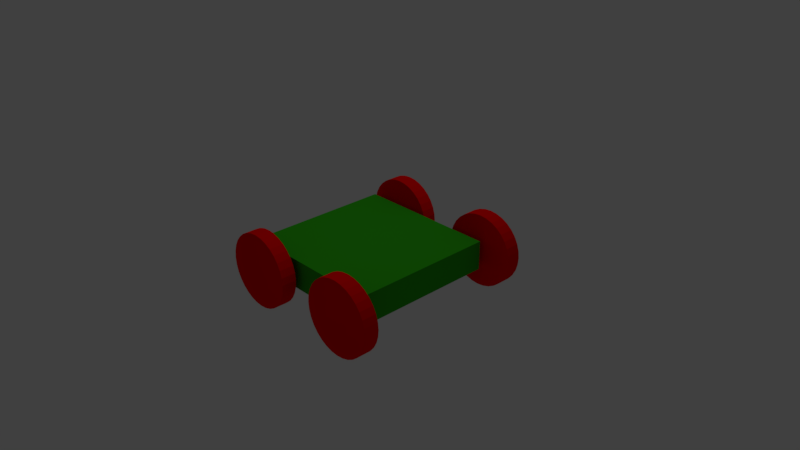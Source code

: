 # Source: untitled.blend  (saved by Blender 2.79.0; exported with 4.5.12 LTS)
import bpy
from mathutils import Matrix  # noqa: F401  (used for matrix-valued properties, if any)

bpy.ops.wm.read_factory_settings(use_empty=True)
scene = bpy.context.scene
scene.name = 'Scene'

# ---- collections
col_collection_1_001 = bpy.data.collections.new('Collection 1.001'); scene.collection.children.link(col_collection_1_001)
col_collection_2 = bpy.data.collections.new('Collection 2'); scene.collection.children.link(col_collection_2)
col_collection_4 = bpy.data.collections.new('Collection 4'); scene.collection.children.link(col_collection_4)
col_collection_8 = bpy.data.collections.new('Collection 8'); scene.collection.children.link(col_collection_8)

# ---- materials (node trees are filled in below, after node groups)
mat_red = bpy.data.materials.new('RED')
mat_red.alpha_threshold = 0.0
mat_red.diffuse_color = (1.0, 0.0, 0.0, 1.0)
mat_red.roughness = 0.5
mat_green = bpy.data.materials.new('Green')
mat_green.alpha_threshold = 0.0
mat_green.diffuse_color = (0.0319, 0.4397, 0.008568, 1.0)
mat_green.roughness = 0.5
mat_phobos_inertial = bpy.data.materials.new('phobos_inertial')
mat_phobos_inertial.alpha_threshold = 0.0
mat_phobos_inertial.diffuse_color = (1.0, 0.18, 0.0, 1.0)
mat_phobos_inertial.roughness = 0.5

# ---- material node trees

# ---- world
world_world = bpy.data.worlds.new('World'); scene.world = world_world
world_world.color = (0.05088, 0.05088, 0.05088)
world_world.use_sun_shadow = False
world_world.sun_shadow_jitter_overblur = 0.0
world_world.cycles.sampling_method = 'MANUAL'

# ---- cameras
cam_camera = bpy.data.cameras.new('Camera')
cam_camera.clip_end = 100.0
cam_camera.lens = 35.0
cam_camera.sensor_width = 32.0
cam_camera.sensor_height = 18.0
cam_camera.ortho_scale = 7.314
cam_camera.dof.focus_distance = 0.0
cam_camera.dof.aperture_fstop = 128.0

# ---- lights
light_lamp = bpy.data.lights.new('Lamp', 'POINT')
light_lamp.transmission_factor = 0.0
light_lamp.cutoff_distance = 30.0
light_lamp.energy = 100.0
light_lamp.shadow_buffer_clip_start = 1.001
light_lamp.shadow_soft_size = 0.1
light_lamp.shadow_maximum_resolution = 0.006
light_lamp.use_absolute_resolution = True

# ---- meshes
me_cylinder_001 = bpy.data.meshes.new('Cylinder.001')
me_cylinder_001.from_pydata([(0.0, 1.0, -1.0), (0.0, 1.0, 1.0), (0.1951, 0.9808, -1.0), (0.1951, 0.9808, 1.0), (0.3827, 0.9239, -1.0), (0.3827, 0.9239, 1.0), (0.5556, 0.8315, -1.0), (0.5556, 0.8315, 1.0), (0.7071, 0.7071, -1.0), (0.7071, 0.7071, 1.0), (0.8315, 0.5556, -1.0), (0.8315, 0.5556, 1.0), (0.9239, 0.3827, -1.0), (0.9239, 0.3827, 1.0), (0.9808, 0.1951, -1.0), (0.9808, 0.1951, 1.0), (1.0, 7.55e-08, -1.0), (1.0, 7.55e-08, 1.0), (0.9808, -0.1951, -1.0), (0.9808, -0.1951, 1.0), (0.9239, -0.3827, -1.0), (0.9239, -0.3827, 1.0), (0.8315, -0.5556, -1.0), (0.8315, -0.5556, 1.0), (0.7071, -0.7071, -1.0), (0.7071, -0.7071, 1.0), (0.5556, -0.8315, -1.0), (0.5556, -0.8315, 1.0), (0.3827, -0.9239, -1.0), (0.3827, -0.9239, 1.0), (0.1951, -0.9808, -1.0), (0.1951, -0.9808, 1.0), (-3.258e-07, -1.0, -1.0), (-3.258e-07, -1.0, 1.0), (-0.1951, -0.9808, -1.0), (-0.1951, -0.9808, 1.0), (-0.3827, -0.9239, -1.0), (-0.3827, -0.9239, 1.0), (-0.5556, -0.8315, -1.0), (-0.5556, -0.8315, 1.0), (-0.7071, -0.7071, -1.0), (-0.7071, -0.7071, 1.0), (-0.8315, -0.5556, -1.0), (-0.8315, -0.5556, 1.0), (-0.9239, -0.3827, -1.0), (-0.9239, -0.3827, 1.0), (-0.9808, -0.1951, -1.0), (-0.9808, -0.1951, 1.0), (-1.0, 9.656e-07, -1.0), (-1.0, 9.656e-07, 1.0), (-0.9808, 0.1951, -1.0), (-0.9808, 0.1951, 1.0), (-0.9239, 0.3827, -1.0), (-0.9239, 0.3827, 1.0), (-0.8315, 0.5556, -1.0), (-0.8315, 0.5556, 1.0), (-0.7071, 0.7071, -1.0), (-0.7071, 0.7071, 1.0), (-0.5556, 0.8315, -1.0), (-0.5556, 0.8315, 1.0), (-0.3827, 0.9239, -1.0), (-0.3827, 0.9239, 1.0), (-0.1951, 0.9808, -1.0), (-0.1951, 0.9808, 1.0)], [], [(0, 1, 3, 2), (2, 3, 5, 4), (4, 5, 7, 6), (6, 7, 9, 8), (8, 9, 11, 10), (10, 11, 13, 12), (12, 13, 15, 14), (14, 15, 17, 16), (16, 17, 19, 18), (18, 19, 21, 20), (20, 21, 23, 22), (22, 23, 25, 24), (24, 25, 27, 26), (26, 27, 29, 28), (28, 29, 31, 30), (30, 31, 33, 32), (32, 33, 35, 34), (34, 35, 37, 36), (36, 37, 39, 38), (38, 39, 41, 40), (40, 41, 43, 42), (42, 43, 45, 44), (44, 45, 47, 46), (46, 47, 49, 48), (48, 49, 51, 50), (50, 51, 53, 52), (52, 53, 55, 54), (54, 55, 57, 56), (56, 57, 59, 58), (58, 59, 61, 60), (3, 1, 63, 61, 59, 57, 55, 53, 51, 49, 47, 45, 43, 41, 39, 37, 35, 33, 31, 29, 27, 25, 23, 21, 19, 17, 15, 13, 11, 9, 7, 5), (60, 61, 63, 62), (62, 63, 1, 0), (0, 2, 4, 6, 8, 10, 12, 14, 16, 18, 20, 22, 24, 26, 28, 30, 32, 34, 36, 38, 40, 42, 44, 46, 48, 50, 52, 54, 56, 58, 60, 62)])
me_cylinder_001.materials.append(mat_red)
me_cylinder_001.use_remesh_preserve_volume = False
me_cylinder_001.use_remesh_preserve_attributes = False
me_cylinder_001.use_mirror_vertex_groups = False
me_cylinder_001.update()
me_cylinder_002 = bpy.data.meshes.new('Cylinder.002')
me_cylinder_002.from_pydata([(0.0, 1.0, -1.0), (0.0, 1.0, 1.0), (0.1951, 0.9808, -1.0), (0.1951, 0.9808, 1.0), (0.3827, 0.9239, -1.0), (0.3827, 0.9239, 1.0), (0.5556, 0.8315, -1.0), (0.5556, 0.8315, 1.0), (0.7071, 0.7071, -1.0), (0.7071, 0.7071, 1.0), (0.8315, 0.5556, -1.0), (0.8315, 0.5556, 1.0), (0.9239, 0.3827, -1.0), (0.9239, 0.3827, 1.0), (0.9808, 0.1951, -1.0), (0.9808, 0.1951, 1.0), (1.0, 7.55e-08, -1.0), (1.0, 7.55e-08, 1.0), (0.9808, -0.1951, -1.0), (0.9808, -0.1951, 1.0), (0.9239, -0.3827, -1.0), (0.9239, -0.3827, 1.0), (0.8315, -0.5556, -1.0), (0.8315, -0.5556, 1.0), (0.7071, -0.7071, -1.0), (0.7071, -0.7071, 1.0), (0.5556, -0.8315, -1.0), (0.5556, -0.8315, 1.0), (0.3827, -0.9239, -1.0), (0.3827, -0.9239, 1.0), (0.1951, -0.9808, -1.0), (0.1951, -0.9808, 1.0), (-3.258e-07, -1.0, -1.0), (-3.258e-07, -1.0, 1.0), (-0.1951, -0.9808, -1.0), (-0.1951, -0.9808, 1.0), (-0.3827, -0.9239, -1.0), (-0.3827, -0.9239, 1.0), (-0.5556, -0.8315, -1.0), (-0.5556, -0.8315, 1.0), (-0.7071, -0.7071, -1.0), (-0.7071, -0.7071, 1.0), (-0.8315, -0.5556, -1.0), (-0.8315, -0.5556, 1.0), (-0.9239, -0.3827, -1.0), (-0.9239, -0.3827, 1.0), (-0.9808, -0.1951, -1.0), (-0.9808, -0.1951, 1.0), (-1.0, 9.656e-07, -1.0), (-1.0, 9.656e-07, 1.0), (-0.9808, 0.1951, -1.0), (-0.9808, 0.1951, 1.0), (-0.9239, 0.3827, -1.0), (-0.9239, 0.3827, 1.0), (-0.8315, 0.5556, -1.0), (-0.8315, 0.5556, 1.0), (-0.7071, 0.7071, -1.0), (-0.7071, 0.7071, 1.0), (-0.5556, 0.8315, -1.0), (-0.5556, 0.8315, 1.0), (-0.3827, 0.9239, -1.0), (-0.3827, 0.9239, 1.0), (-0.1951, 0.9808, -1.0), (-0.1951, 0.9808, 1.0)], [], [(0, 1, 3, 2), (2, 3, 5, 4), (4, 5, 7, 6), (6, 7, 9, 8), (8, 9, 11, 10), (10, 11, 13, 12), (12, 13, 15, 14), (14, 15, 17, 16), (16, 17, 19, 18), (18, 19, 21, 20), (20, 21, 23, 22), (22, 23, 25, 24), (24, 25, 27, 26), (26, 27, 29, 28), (28, 29, 31, 30), (30, 31, 33, 32), (32, 33, 35, 34), (34, 35, 37, 36), (36, 37, 39, 38), (38, 39, 41, 40), (40, 41, 43, 42), (42, 43, 45, 44), (44, 45, 47, 46), (46, 47, 49, 48), (48, 49, 51, 50), (50, 51, 53, 52), (52, 53, 55, 54), (54, 55, 57, 56), (56, 57, 59, 58), (58, 59, 61, 60), (3, 1, 63, 61, 59, 57, 55, 53, 51, 49, 47, 45, 43, 41, 39, 37, 35, 33, 31, 29, 27, 25, 23, 21, 19, 17, 15, 13, 11, 9, 7, 5), (60, 61, 63, 62), (62, 63, 1, 0), (0, 2, 4, 6, 8, 10, 12, 14, 16, 18, 20, 22, 24, 26, 28, 30, 32, 34, 36, 38, 40, 42, 44, 46, 48, 50, 52, 54, 56, 58, 60, 62)])
me_cylinder_002.materials.append(mat_red)
me_cylinder_002.use_remesh_preserve_volume = False
me_cylinder_002.use_remesh_preserve_attributes = False
me_cylinder_002.use_mirror_vertex_groups = False
me_cylinder_002.update()
me_cylinder_003 = bpy.data.meshes.new('Cylinder.003')
me_cylinder_003.from_pydata([(0.0, 1.0, -1.0), (0.0, 1.0, 1.0), (0.1951, 0.9808, -1.0), (0.1951, 0.9808, 1.0), (0.3827, 0.9239, -1.0), (0.3827, 0.9239, 1.0), (0.5556, 0.8315, -1.0), (0.5556, 0.8315, 1.0), (0.7071, 0.7071, -1.0), (0.7071, 0.7071, 1.0), (0.8315, 0.5556, -1.0), (0.8315, 0.5556, 1.0), (0.9239, 0.3827, -1.0), (0.9239, 0.3827, 1.0), (0.9808, 0.1951, -1.0), (0.9808, 0.1951, 1.0), (1.0, 7.55e-08, -1.0), (1.0, 7.55e-08, 1.0), (0.9808, -0.1951, -1.0), (0.9808, -0.1951, 1.0), (0.9239, -0.3827, -1.0), (0.9239, -0.3827, 1.0), (0.8315, -0.5556, -1.0), (0.8315, -0.5556, 1.0), (0.7071, -0.7071, -1.0), (0.7071, -0.7071, 1.0), (0.5556, -0.8315, -1.0), (0.5556, -0.8315, 1.0), (0.3827, -0.9239, -1.0), (0.3827, -0.9239, 1.0), (0.1951, -0.9808, -1.0), (0.1951, -0.9808, 1.0), (-3.258e-07, -1.0, -1.0), (-3.258e-07, -1.0, 1.0), (-0.1951, -0.9808, -1.0), (-0.1951, -0.9808, 1.0), (-0.3827, -0.9239, -1.0), (-0.3827, -0.9239, 1.0), (-0.5556, -0.8315, -1.0), (-0.5556, -0.8315, 1.0), (-0.7071, -0.7071, -1.0), (-0.7071, -0.7071, 1.0), (-0.8315, -0.5556, -1.0), (-0.8315, -0.5556, 1.0), (-0.9239, -0.3827, -1.0), (-0.9239, -0.3827, 1.0), (-0.9808, -0.1951, -1.0), (-0.9808, -0.1951, 1.0), (-1.0, 9.656e-07, -1.0), (-1.0, 9.656e-07, 1.0), (-0.9808, 0.1951, -1.0), (-0.9808, 0.1951, 1.0), (-0.9239, 0.3827, -1.0), (-0.9239, 0.3827, 1.0), (-0.8315, 0.5556, -1.0), (-0.8315, 0.5556, 1.0), (-0.7071, 0.7071, -1.0), (-0.7071, 0.7071, 1.0), (-0.5556, 0.8315, -1.0), (-0.5556, 0.8315, 1.0), (-0.3827, 0.9239, -1.0), (-0.3827, 0.9239, 1.0), (-0.1951, 0.9808, -1.0), (-0.1951, 0.9808, 1.0)], [], [(0, 1, 3, 2), (2, 3, 5, 4), (4, 5, 7, 6), (6, 7, 9, 8), (8, 9, 11, 10), (10, 11, 13, 12), (12, 13, 15, 14), (14, 15, 17, 16), (16, 17, 19, 18), (18, 19, 21, 20), (20, 21, 23, 22), (22, 23, 25, 24), (24, 25, 27, 26), (26, 27, 29, 28), (28, 29, 31, 30), (30, 31, 33, 32), (32, 33, 35, 34), (34, 35, 37, 36), (36, 37, 39, 38), (38, 39, 41, 40), (40, 41, 43, 42), (42, 43, 45, 44), (44, 45, 47, 46), (46, 47, 49, 48), (48, 49, 51, 50), (50, 51, 53, 52), (52, 53, 55, 54), (54, 55, 57, 56), (56, 57, 59, 58), (58, 59, 61, 60), (3, 1, 63, 61, 59, 57, 55, 53, 51, 49, 47, 45, 43, 41, 39, 37, 35, 33, 31, 29, 27, 25, 23, 21, 19, 17, 15, 13, 11, 9, 7, 5), (60, 61, 63, 62), (62, 63, 1, 0), (0, 2, 4, 6, 8, 10, 12, 14, 16, 18, 20, 22, 24, 26, 28, 30, 32, 34, 36, 38, 40, 42, 44, 46, 48, 50, 52, 54, 56, 58, 60, 62)])
me_cylinder_003.materials.append(mat_red)
me_cylinder_003.use_remesh_preserve_volume = False
me_cylinder_003.use_remesh_preserve_attributes = False
me_cylinder_003.use_mirror_vertex_groups = False
me_cylinder_003.update()
me_cylinder_004 = bpy.data.meshes.new('Cylinder.004')
me_cylinder_004.from_pydata([(0.0, 1.0, -1.0), (0.0, 1.0, 1.0), (0.1951, 0.9808, -1.0), (0.1951, 0.9808, 1.0), (0.3827, 0.9239, -1.0), (0.3827, 0.9239, 1.0), (0.5556, 0.8315, -1.0), (0.5556, 0.8315, 1.0), (0.7071, 0.7071, -1.0), (0.7071, 0.7071, 1.0), (0.8315, 0.5556, -1.0), (0.8315, 0.5556, 1.0), (0.9239, 0.3827, -1.0), (0.9239, 0.3827, 1.0), (0.9808, 0.1951, -1.0), (0.9808, 0.1951, 1.0), (1.0, 7.55e-08, -1.0), (1.0, 7.55e-08, 1.0), (0.9808, -0.1951, -1.0), (0.9808, -0.1951, 1.0), (0.9239, -0.3827, -1.0), (0.9239, -0.3827, 1.0), (0.8315, -0.5556, -1.0), (0.8315, -0.5556, 1.0), (0.7071, -0.7071, -1.0), (0.7071, -0.7071, 1.0), (0.5556, -0.8315, -1.0), (0.5556, -0.8315, 1.0), (0.3827, -0.9239, -1.0), (0.3827, -0.9239, 1.0), (0.1951, -0.9808, -1.0), (0.1951, -0.9808, 1.0), (-3.258e-07, -1.0, -1.0), (-3.258e-07, -1.0, 1.0), (-0.1951, -0.9808, -1.0), (-0.1951, -0.9808, 1.0), (-0.3827, -0.9239, -1.0), (-0.3827, -0.9239, 1.0), (-0.5556, -0.8315, -1.0), (-0.5556, -0.8315, 1.0), (-0.7071, -0.7071, -1.0), (-0.7071, -0.7071, 1.0), (-0.8315, -0.5556, -1.0), (-0.8315, -0.5556, 1.0), (-0.9239, -0.3827, -1.0), (-0.9239, -0.3827, 1.0), (-0.9808, -0.1951, -1.0), (-0.9808, -0.1951, 1.0), (-1.0, 9.656e-07, -1.0), (-1.0, 9.656e-07, 1.0), (-0.9808, 0.1951, -1.0), (-0.9808, 0.1951, 1.0), (-0.9239, 0.3827, -1.0), (-0.9239, 0.3827, 1.0), (-0.8315, 0.5556, -1.0), (-0.8315, 0.5556, 1.0), (-0.7071, 0.7071, -1.0), (-0.7071, 0.7071, 1.0), (-0.5556, 0.8315, -1.0), (-0.5556, 0.8315, 1.0), (-0.3827, 0.9239, -1.0), (-0.3827, 0.9239, 1.0), (-0.1951, 0.9808, -1.0), (-0.1951, 0.9808, 1.0)], [], [(0, 1, 3, 2), (2, 3, 5, 4), (4, 5, 7, 6), (6, 7, 9, 8), (8, 9, 11, 10), (10, 11, 13, 12), (12, 13, 15, 14), (14, 15, 17, 16), (16, 17, 19, 18), (18, 19, 21, 20), (20, 21, 23, 22), (22, 23, 25, 24), (24, 25, 27, 26), (26, 27, 29, 28), (28, 29, 31, 30), (30, 31, 33, 32), (32, 33, 35, 34), (34, 35, 37, 36), (36, 37, 39, 38), (38, 39, 41, 40), (40, 41, 43, 42), (42, 43, 45, 44), (44, 45, 47, 46), (46, 47, 49, 48), (48, 49, 51, 50), (50, 51, 53, 52), (52, 53, 55, 54), (54, 55, 57, 56), (56, 57, 59, 58), (58, 59, 61, 60), (3, 1, 63, 61, 59, 57, 55, 53, 51, 49, 47, 45, 43, 41, 39, 37, 35, 33, 31, 29, 27, 25, 23, 21, 19, 17, 15, 13, 11, 9, 7, 5), (60, 61, 63, 62), (62, 63, 1, 0), (0, 2, 4, 6, 8, 10, 12, 14, 16, 18, 20, 22, 24, 26, 28, 30, 32, 34, 36, 38, 40, 42, 44, 46, 48, 50, 52, 54, 56, 58, 60, 62)])
me_cylinder_004.materials.append(mat_red)
me_cylinder_004.use_remesh_preserve_volume = False
me_cylinder_004.use_remesh_preserve_attributes = False
me_cylinder_004.use_mirror_vertex_groups = False
me_cylinder_004.update()
me_cube = bpy.data.meshes.new('Cube')
me_cube.from_pydata([(1.0, 1.0, -1.0), (1.0, -1.0, -1.0), (-1.0, -1.0, -1.0), (-1.0, 1.0, -1.0), (1.0, 1.0, 1.0), (1.0, -1.0, 1.0), (-1.0, -1.0, 1.0), (-1.0, 1.0, 1.0)], [], [(0, 1, 2, 3), (4, 7, 6, 5), (0, 4, 5, 1), (1, 5, 6, 2), (2, 6, 7, 3), (4, 0, 3, 7)])
me_cube.materials.append(mat_green)
me_cube.use_remesh_preserve_volume = False
me_cube.use_remesh_preserve_attributes = False
me_cube.use_mirror_vertex_groups = False
me_cube.update()
me_cube_020 = bpy.data.meshes.new('Cube.020')
me_cube_020.from_pydata([(-0.015, -0.015, -0.015), (-0.015, -0.015, 0.015), (-0.015, 0.015, -0.015), (-0.015, 0.015, 0.015), (0.015, -0.015, -0.015), (0.015, -0.015, 0.015), (0.015, 0.015, -0.015), (0.015, 0.015, 0.015)], [], [(0, 1, 3, 2), (2, 3, 7, 6), (6, 7, 5, 4), (4, 5, 1, 0), (2, 6, 4, 0), (7, 3, 1, 5)])
me_cube_020.materials.append(mat_phobos_inertial)
me_cube_020.use_remesh_preserve_volume = False
me_cube_020.use_remesh_preserve_attributes = False
me_cube_020.use_mirror_vertex_groups = False
me_cube_020.update()
me_cube_022 = bpy.data.meshes.new('Cube.022')
me_cube_022.from_pydata([(-0.015, -0.015, -0.015), (-0.015, -0.015, 0.015), (-0.015, 0.015, -0.015), (-0.015, 0.015, 0.015), (0.015, -0.015, -0.015), (0.015, -0.015, 0.015), (0.015, 0.015, -0.015), (0.015, 0.015, 0.015)], [], [(0, 1, 3, 2), (2, 3, 7, 6), (6, 7, 5, 4), (4, 5, 1, 0), (2, 6, 4, 0), (7, 3, 1, 5)])
me_cube_022.materials.append(mat_phobos_inertial)
me_cube_022.use_remesh_preserve_volume = False
me_cube_022.use_remesh_preserve_attributes = False
me_cube_022.use_mirror_vertex_groups = False
me_cube_022.update()
me_cube_023 = bpy.data.meshes.new('Cube.023')
me_cube_023.from_pydata([(-0.015, -0.015, -0.015), (-0.015, -0.015, 0.015), (-0.015, 0.015, -0.015), (-0.015, 0.015, 0.015), (0.015, -0.015, -0.015), (0.015, -0.015, 0.015), (0.015, 0.015, -0.015), (0.015, 0.015, 0.015)], [], [(0, 1, 3, 2), (2, 3, 7, 6), (6, 7, 5, 4), (4, 5, 1, 0), (2, 6, 4, 0), (7, 3, 1, 5)])
me_cube_023.materials.append(mat_phobos_inertial)
me_cube_023.use_remesh_preserve_volume = False
me_cube_023.use_remesh_preserve_attributes = False
me_cube_023.use_mirror_vertex_groups = False
me_cube_023.update()
me_cube_024 = bpy.data.meshes.new('Cube.024')
me_cube_024.from_pydata([(-0.015, -0.015, -0.015), (-0.015, -0.015, 0.015), (-0.015, 0.015, -0.015), (-0.015, 0.015, 0.015), (0.015, -0.015, -0.015), (0.015, -0.015, 0.015), (0.015, 0.015, -0.015), (0.015, 0.015, 0.015)], [], [(0, 1, 3, 2), (2, 3, 7, 6), (6, 7, 5, 4), (4, 5, 1, 0), (2, 6, 4, 0), (7, 3, 1, 5)])
me_cube_024.materials.append(mat_phobos_inertial)
me_cube_024.use_remesh_preserve_volume = False
me_cube_024.use_remesh_preserve_attributes = False
me_cube_024.use_mirror_vertex_groups = False
me_cube_024.update()
me_cube_025 = bpy.data.meshes.new('Cube.025')
me_cube_025.from_pydata([(-0.015, -0.015, -0.015), (-0.015, -0.015, 0.015), (-0.015, 0.015, -0.015), (-0.015, 0.015, 0.015), (0.015, -0.015, -0.015), (0.015, -0.015, 0.015), (0.015, 0.015, -0.015), (0.015, 0.015, 0.015)], [], [(0, 1, 3, 2), (2, 3, 7, 6), (6, 7, 5, 4), (4, 5, 1, 0), (2, 6, 4, 0), (7, 3, 1, 5)])
me_cube_025.materials.append(mat_phobos_inertial)
me_cube_025.use_remesh_preserve_volume = False
me_cube_025.use_remesh_preserve_attributes = False
me_cube_025.use_mirror_vertex_groups = False
me_cube_025.update()
me_cube_002 = bpy.data.meshes.new('Cube.002')
me_cube_002.from_pydata([(-1.0, -1.0, -0.2), (-1.0, -1.0, 0.2), (-1.0, 1.0, -0.2), (-1.0, 1.0, 0.2), (1.0, -1.0, -0.2), (1.0, -1.0, 0.2), (1.0, 1.0, -0.2), (1.0, 1.0, 0.2)], [], [(0, 1, 3, 2), (2, 3, 7, 6), (6, 7, 5, 4), (4, 5, 1, 0), (2, 6, 4, 0), (7, 3, 1, 5)])
me_cube_002.materials.append(mat_green)
me_cube_002.use_remesh_preserve_volume = False
me_cube_002.use_remesh_preserve_attributes = False
me_cube_002.use_mirror_vertex_groups = False
me_cube_002.update()
me_cube_001 = bpy.data.meshes.new('Cube.001')
me_cube_001.from_pydata([(-1.0, -1.0, -0.2), (-1.0, -1.0, 0.2), (-1.0, 1.0, -0.2), (-1.0, 1.0, 0.2), (1.0, -1.0, -0.2), (1.0, -1.0, 0.2), (1.0, 1.0, -0.2), (1.0, 1.0, 0.2)], [], [(0, 1, 3, 2), (2, 3, 7, 6), (6, 7, 5, 4), (4, 5, 1, 0), (2, 6, 4, 0), (7, 3, 1, 5)])
me_cube_001.materials.append(mat_green)
me_cube_001.use_remesh_preserve_volume = False
me_cube_001.use_remesh_preserve_attributes = False
me_cube_001.use_mirror_vertex_groups = False
me_cube_001.update()
me_cylinder = bpy.data.meshes.new('Cylinder')
me_cylinder.from_pydata([(0.0, 0.0, -0.1), (0.0, 0.0, 0.1), (0.0, 0.5, -0.1), (0.0, 0.5, 0.1), (0.09755, 0.4904, -0.1), (0.09755, 0.4904, 0.1), (0.1913, 0.4619, -0.1), (0.1913, 0.4619, 0.1), (0.2778, 0.4157, -0.1), (0.2778, 0.4157, 0.1), (0.3536, 0.3536, -0.1), (0.3536, 0.3536, 0.1), (0.4157, 0.2778, -0.1), (0.4157, 0.2778, 0.1), (0.4619, 0.1913, -0.1), (0.4619, 0.1913, 0.1), (0.4904, 0.09755, -0.1), (0.4904, 0.09755, 0.1), (0.5, 3.775e-08, -0.1), (0.5, 3.775e-08, 0.1), (0.4904, -0.09755, -0.1), (0.4904, -0.09755, 0.1), (0.4619, -0.1913, -0.1), (0.4619, -0.1913, 0.1), (0.4157, -0.2778, -0.1), (0.4157, -0.2778, 0.1), (0.3536, -0.3536, -0.1), (0.3536, -0.3536, 0.1), (0.2778, -0.4157, -0.1), (0.2778, -0.4157, 0.1), (0.1913, -0.4619, -0.1), (0.1913, -0.4619, 0.1), (0.09755, -0.4904, -0.1), (0.09755, -0.4904, 0.1), (-1.629e-07, -0.5, -0.1), (-1.629e-07, -0.5, 0.1), (-0.09755, -0.4904, -0.1), (-0.09755, -0.4904, 0.1), (-0.1913, -0.4619, -0.1), (-0.1913, -0.4619, 0.1), (-0.2778, -0.4157, -0.1), (-0.2778, -0.4157, 0.1), (-0.3536, -0.3536, -0.1), (-0.3536, -0.3536, 0.1), (-0.4157, -0.2778, -0.1), (-0.4157, -0.2778, 0.1), (-0.4619, -0.1913, -0.1), (-0.4619, -0.1913, 0.1), (-0.4904, -0.09754, -0.1), (-0.4904, -0.09754, 0.1), (-0.5, 4.828e-07, -0.1), (-0.5, 4.828e-07, 0.1), (-0.4904, 0.09755, -0.1), (-0.4904, 0.09755, 0.1), (-0.4619, 0.1913, -0.1), (-0.4619, 0.1913, 0.1), (-0.4157, 0.2778, -0.1), (-0.4157, 0.2778, 0.1), (-0.3536, 0.3536, -0.1), (-0.3536, 0.3536, 0.1), (-0.2778, 0.4157, -0.1), (-0.2778, 0.4157, 0.1), (-0.1913, 0.4619, -0.1), (-0.1913, 0.4619, 0.1), (-0.09754, 0.4904, -0.1), (-0.09754, 0.4904, 0.1)], [], [(0, 2, 4), (1, 5, 3), (2, 3, 5, 4), (0, 4, 6), (1, 7, 5), (4, 5, 7, 6), (0, 6, 8), (1, 9, 7), (6, 7, 9, 8), (0, 8, 10), (1, 11, 9), (8, 9, 11, 10), (0, 10, 12), (1, 13, 11), (10, 11, 13, 12), (0, 12, 14), (1, 15, 13), (12, 13, 15, 14), (0, 14, 16), (1, 17, 15), (14, 15, 17, 16), (0, 16, 18), (1, 19, 17), (16, 17, 19, 18), (0, 18, 20), (1, 21, 19), (18, 19, 21, 20), (0, 20, 22), (1, 23, 21), (20, 21, 23, 22), (0, 22, 24), (1, 25, 23), (22, 23, 25, 24), (0, 24, 26), (1, 27, 25), (24, 25, 27, 26), (0, 26, 28), (1, 29, 27), (26, 27, 29, 28), (0, 28, 30), (1, 31, 29), (28, 29, 31, 30), (0, 30, 32), (1, 33, 31), (30, 31, 33, 32), (0, 32, 34), (1, 35, 33), (32, 33, 35, 34), (0, 34, 36), (1, 37, 35), (34, 35, 37, 36), (0, 36, 38), (1, 39, 37), (36, 37, 39, 38), (0, 38, 40), (1, 41, 39), (38, 39, 41, 40), (0, 40, 42), (1, 43, 41), (40, 41, 43, 42), (0, 42, 44), (1, 45, 43), (42, 43, 45, 44), (0, 44, 46), (1, 47, 45), (44, 45, 47, 46), (0, 46, 48), (1, 49, 47), (46, 47, 49, 48), (0, 48, 50), (1, 51, 49), (48, 49, 51, 50), (0, 50, 52), (1, 53, 51), (50, 51, 53, 52), (0, 52, 54), (1, 55, 53), (52, 53, 55, 54), (0, 54, 56), (1, 57, 55), (54, 55, 57, 56), (0, 56, 58), (1, 59, 57), (56, 57, 59, 58), (0, 58, 60), (1, 61, 59), (58, 59, 61, 60), (0, 60, 62), (1, 63, 61), (60, 61, 63, 62), (0, 62, 64), (1, 65, 63), (62, 63, 65, 64), (0, 64, 2), (1, 3, 65), (64, 65, 3, 2)])
me_cylinder.materials.append(mat_red)
me_cylinder.use_remesh_preserve_volume = False
me_cylinder.use_remesh_preserve_attributes = False
me_cylinder.use_mirror_vertex_groups = False
me_cylinder.update()
me_cylinder_005 = bpy.data.meshes.new('Cylinder.005')
me_cylinder_005.from_pydata([(0.0, 0.0, -0.1), (0.0, 0.0, 0.1), (0.0, 0.5, -0.1), (0.0, 0.5, 0.1), (0.09755, 0.4904, -0.1), (0.09755, 0.4904, 0.1), (0.1913, 0.4619, -0.1), (0.1913, 0.4619, 0.1), (0.2778, 0.4157, -0.1), (0.2778, 0.4157, 0.1), (0.3536, 0.3536, -0.1), (0.3536, 0.3536, 0.1), (0.4157, 0.2778, -0.1), (0.4157, 0.2778, 0.1), (0.4619, 0.1913, -0.1), (0.4619, 0.1913, 0.1), (0.4904, 0.09755, -0.1), (0.4904, 0.09755, 0.1), (0.5, 3.775e-08, -0.1), (0.5, 3.775e-08, 0.1), (0.4904, -0.09755, -0.1), (0.4904, -0.09755, 0.1), (0.4619, -0.1913, -0.1), (0.4619, -0.1913, 0.1), (0.4157, -0.2778, -0.1), (0.4157, -0.2778, 0.1), (0.3536, -0.3536, -0.1), (0.3536, -0.3536, 0.1), (0.2778, -0.4157, -0.1), (0.2778, -0.4157, 0.1), (0.1913, -0.4619, -0.1), (0.1913, -0.4619, 0.1), (0.09755, -0.4904, -0.1), (0.09755, -0.4904, 0.1), (-1.629e-07, -0.5, -0.1), (-1.629e-07, -0.5, 0.1), (-0.09755, -0.4904, -0.1), (-0.09755, -0.4904, 0.1), (-0.1913, -0.4619, -0.1), (-0.1913, -0.4619, 0.1), (-0.2778, -0.4157, -0.1), (-0.2778, -0.4157, 0.1), (-0.3536, -0.3536, -0.1), (-0.3536, -0.3536, 0.1), (-0.4157, -0.2778, -0.1), (-0.4157, -0.2778, 0.1), (-0.4619, -0.1913, -0.1), (-0.4619, -0.1913, 0.1), (-0.4904, -0.09754, -0.1), (-0.4904, -0.09754, 0.1), (-0.5, 4.828e-07, -0.1), (-0.5, 4.828e-07, 0.1), (-0.4904, 0.09755, -0.1), (-0.4904, 0.09755, 0.1), (-0.4619, 0.1913, -0.1), (-0.4619, 0.1913, 0.1), (-0.4157, 0.2778, -0.1), (-0.4157, 0.2778, 0.1), (-0.3536, 0.3536, -0.1), (-0.3536, 0.3536, 0.1), (-0.2778, 0.4157, -0.1), (-0.2778, 0.4157, 0.1), (-0.1913, 0.4619, -0.1), (-0.1913, 0.4619, 0.1), (-0.09754, 0.4904, -0.1), (-0.09754, 0.4904, 0.1)], [], [(0, 2, 4), (1, 5, 3), (2, 3, 5, 4), (0, 4, 6), (1, 7, 5), (4, 5, 7, 6), (0, 6, 8), (1, 9, 7), (6, 7, 9, 8), (0, 8, 10), (1, 11, 9), (8, 9, 11, 10), (0, 10, 12), (1, 13, 11), (10, 11, 13, 12), (0, 12, 14), (1, 15, 13), (12, 13, 15, 14), (0, 14, 16), (1, 17, 15), (14, 15, 17, 16), (0, 16, 18), (1, 19, 17), (16, 17, 19, 18), (0, 18, 20), (1, 21, 19), (18, 19, 21, 20), (0, 20, 22), (1, 23, 21), (20, 21, 23, 22), (0, 22, 24), (1, 25, 23), (22, 23, 25, 24), (0, 24, 26), (1, 27, 25), (24, 25, 27, 26), (0, 26, 28), (1, 29, 27), (26, 27, 29, 28), (0, 28, 30), (1, 31, 29), (28, 29, 31, 30), (0, 30, 32), (1, 33, 31), (30, 31, 33, 32), (0, 32, 34), (1, 35, 33), (32, 33, 35, 34), (0, 34, 36), (1, 37, 35), (34, 35, 37, 36), (0, 36, 38), (1, 39, 37), (36, 37, 39, 38), (0, 38, 40), (1, 41, 39), (38, 39, 41, 40), (0, 40, 42), (1, 43, 41), (40, 41, 43, 42), (0, 42, 44), (1, 45, 43), (42, 43, 45, 44), (0, 44, 46), (1, 47, 45), (44, 45, 47, 46), (0, 46, 48), (1, 49, 47), (46, 47, 49, 48), (0, 48, 50), (1, 51, 49), (48, 49, 51, 50), (0, 50, 52), (1, 53, 51), (50, 51, 53, 52), (0, 52, 54), (1, 55, 53), (52, 53, 55, 54), (0, 54, 56), (1, 57, 55), (54, 55, 57, 56), (0, 56, 58), (1, 59, 57), (56, 57, 59, 58), (0, 58, 60), (1, 61, 59), (58, 59, 61, 60), (0, 60, 62), (1, 63, 61), (60, 61, 63, 62), (0, 62, 64), (1, 65, 63), (62, 63, 65, 64), (0, 64, 2), (1, 3, 65), (64, 65, 3, 2)])
me_cylinder_005.materials.append(mat_red)
me_cylinder_005.use_remesh_preserve_volume = False
me_cylinder_005.use_remesh_preserve_attributes = False
me_cylinder_005.use_mirror_vertex_groups = False
me_cylinder_005.update()
me_cylinder_006 = bpy.data.meshes.new('Cylinder.006')
me_cylinder_006.from_pydata([(0.0, 0.0, -0.1), (0.0, 0.0, 0.1), (0.0, 0.5, -0.1), (0.0, 0.5, 0.1), (0.09755, 0.4904, -0.1), (0.09755, 0.4904, 0.1), (0.1913, 0.4619, -0.1), (0.1913, 0.4619, 0.1), (0.2778, 0.4157, -0.1), (0.2778, 0.4157, 0.1), (0.3536, 0.3536, -0.1), (0.3536, 0.3536, 0.1), (0.4157, 0.2778, -0.1), (0.4157, 0.2778, 0.1), (0.4619, 0.1913, -0.1), (0.4619, 0.1913, 0.1), (0.4904, 0.09755, -0.1), (0.4904, 0.09755, 0.1), (0.5, 3.775e-08, -0.1), (0.5, 3.775e-08, 0.1), (0.4904, -0.09755, -0.1), (0.4904, -0.09755, 0.1), (0.4619, -0.1913, -0.1), (0.4619, -0.1913, 0.1), (0.4157, -0.2778, -0.1), (0.4157, -0.2778, 0.1), (0.3536, -0.3536, -0.1), (0.3536, -0.3536, 0.1), (0.2778, -0.4157, -0.1), (0.2778, -0.4157, 0.1), (0.1913, -0.4619, -0.1), (0.1913, -0.4619, 0.1), (0.09755, -0.4904, -0.1), (0.09755, -0.4904, 0.1), (-1.629e-07, -0.5, -0.1), (-1.629e-07, -0.5, 0.1), (-0.09755, -0.4904, -0.1), (-0.09755, -0.4904, 0.1), (-0.1913, -0.4619, -0.1), (-0.1913, -0.4619, 0.1), (-0.2778, -0.4157, -0.1), (-0.2778, -0.4157, 0.1), (-0.3536, -0.3536, -0.1), (-0.3536, -0.3536, 0.1), (-0.4157, -0.2778, -0.1), (-0.4157, -0.2778, 0.1), (-0.4619, -0.1913, -0.1), (-0.4619, -0.1913, 0.1), (-0.4904, -0.09754, -0.1), (-0.4904, -0.09754, 0.1), (-0.5, 4.828e-07, -0.1), (-0.5, 4.828e-07, 0.1), (-0.4904, 0.09755, -0.1), (-0.4904, 0.09755, 0.1), (-0.4619, 0.1913, -0.1), (-0.4619, 0.1913, 0.1), (-0.4157, 0.2778, -0.1), (-0.4157, 0.2778, 0.1), (-0.3536, 0.3536, -0.1), (-0.3536, 0.3536, 0.1), (-0.2778, 0.4157, -0.1), (-0.2778, 0.4157, 0.1), (-0.1913, 0.4619, -0.1), (-0.1913, 0.4619, 0.1), (-0.09754, 0.4904, -0.1), (-0.09754, 0.4904, 0.1)], [], [(0, 2, 4), (1, 5, 3), (2, 3, 5, 4), (0, 4, 6), (1, 7, 5), (4, 5, 7, 6), (0, 6, 8), (1, 9, 7), (6, 7, 9, 8), (0, 8, 10), (1, 11, 9), (8, 9, 11, 10), (0, 10, 12), (1, 13, 11), (10, 11, 13, 12), (0, 12, 14), (1, 15, 13), (12, 13, 15, 14), (0, 14, 16), (1, 17, 15), (14, 15, 17, 16), (0, 16, 18), (1, 19, 17), (16, 17, 19, 18), (0, 18, 20), (1, 21, 19), (18, 19, 21, 20), (0, 20, 22), (1, 23, 21), (20, 21, 23, 22), (0, 22, 24), (1, 25, 23), (22, 23, 25, 24), (0, 24, 26), (1, 27, 25), (24, 25, 27, 26), (0, 26, 28), (1, 29, 27), (26, 27, 29, 28), (0, 28, 30), (1, 31, 29), (28, 29, 31, 30), (0, 30, 32), (1, 33, 31), (30, 31, 33, 32), (0, 32, 34), (1, 35, 33), (32, 33, 35, 34), (0, 34, 36), (1, 37, 35), (34, 35, 37, 36), (0, 36, 38), (1, 39, 37), (36, 37, 39, 38), (0, 38, 40), (1, 41, 39), (38, 39, 41, 40), (0, 40, 42), (1, 43, 41), (40, 41, 43, 42), (0, 42, 44), (1, 45, 43), (42, 43, 45, 44), (0, 44, 46), (1, 47, 45), (44, 45, 47, 46), (0, 46, 48), (1, 49, 47), (46, 47, 49, 48), (0, 48, 50), (1, 51, 49), (48, 49, 51, 50), (0, 50, 52), (1, 53, 51), (50, 51, 53, 52), (0, 52, 54), (1, 55, 53), (52, 53, 55, 54), (0, 54, 56), (1, 57, 55), (54, 55, 57, 56), (0, 56, 58), (1, 59, 57), (56, 57, 59, 58), (0, 58, 60), (1, 61, 59), (58, 59, 61, 60), (0, 60, 62), (1, 63, 61), (60, 61, 63, 62), (0, 62, 64), (1, 65, 63), (62, 63, 65, 64), (0, 64, 2), (1, 3, 65), (64, 65, 3, 2)])
me_cylinder_006.materials.append(mat_red)
me_cylinder_006.use_remesh_preserve_volume = False
me_cylinder_006.use_remesh_preserve_attributes = False
me_cylinder_006.use_mirror_vertex_groups = False
me_cylinder_006.update()
me_cylinder_007 = bpy.data.meshes.new('Cylinder.007')
me_cylinder_007.from_pydata([(0.0, 0.0, -0.1), (0.0, 0.0, 0.1), (0.0, 0.5, -0.1), (0.0, 0.5, 0.1), (0.09755, 0.4904, -0.1), (0.09755, 0.4904, 0.1), (0.1913, 0.4619, -0.1), (0.1913, 0.4619, 0.1), (0.2778, 0.4157, -0.1), (0.2778, 0.4157, 0.1), (0.3536, 0.3536, -0.1), (0.3536, 0.3536, 0.1), (0.4157, 0.2778, -0.1), (0.4157, 0.2778, 0.1), (0.4619, 0.1913, -0.1), (0.4619, 0.1913, 0.1), (0.4904, 0.09755, -0.1), (0.4904, 0.09755, 0.1), (0.5, 3.775e-08, -0.1), (0.5, 3.775e-08, 0.1), (0.4904, -0.09755, -0.1), (0.4904, -0.09755, 0.1), (0.4619, -0.1913, -0.1), (0.4619, -0.1913, 0.1), (0.4157, -0.2778, -0.1), (0.4157, -0.2778, 0.1), (0.3536, -0.3536, -0.1), (0.3536, -0.3536, 0.1), (0.2778, -0.4157, -0.1), (0.2778, -0.4157, 0.1), (0.1913, -0.4619, -0.1), (0.1913, -0.4619, 0.1), (0.09755, -0.4904, -0.1), (0.09755, -0.4904, 0.1), (-1.629e-07, -0.5, -0.1), (-1.629e-07, -0.5, 0.1), (-0.09755, -0.4904, -0.1), (-0.09755, -0.4904, 0.1), (-0.1913, -0.4619, -0.1), (-0.1913, -0.4619, 0.1), (-0.2778, -0.4157, -0.1), (-0.2778, -0.4157, 0.1), (-0.3536, -0.3536, -0.1), (-0.3536, -0.3536, 0.1), (-0.4157, -0.2778, -0.1), (-0.4157, -0.2778, 0.1), (-0.4619, -0.1913, -0.1), (-0.4619, -0.1913, 0.1), (-0.4904, -0.09754, -0.1), (-0.4904, -0.09754, 0.1), (-0.5, 4.828e-07, -0.1), (-0.5, 4.828e-07, 0.1), (-0.4904, 0.09755, -0.1), (-0.4904, 0.09755, 0.1), (-0.4619, 0.1913, -0.1), (-0.4619, 0.1913, 0.1), (-0.4157, 0.2778, -0.1), (-0.4157, 0.2778, 0.1), (-0.3536, 0.3536, -0.1), (-0.3536, 0.3536, 0.1), (-0.2778, 0.4157, -0.1), (-0.2778, 0.4157, 0.1), (-0.1913, 0.4619, -0.1), (-0.1913, 0.4619, 0.1), (-0.09754, 0.4904, -0.1), (-0.09754, 0.4904, 0.1)], [], [(0, 2, 4), (1, 5, 3), (2, 3, 5, 4), (0, 4, 6), (1, 7, 5), (4, 5, 7, 6), (0, 6, 8), (1, 9, 7), (6, 7, 9, 8), (0, 8, 10), (1, 11, 9), (8, 9, 11, 10), (0, 10, 12), (1, 13, 11), (10, 11, 13, 12), (0, 12, 14), (1, 15, 13), (12, 13, 15, 14), (0, 14, 16), (1, 17, 15), (14, 15, 17, 16), (0, 16, 18), (1, 19, 17), (16, 17, 19, 18), (0, 18, 20), (1, 21, 19), (18, 19, 21, 20), (0, 20, 22), (1, 23, 21), (20, 21, 23, 22), (0, 22, 24), (1, 25, 23), (22, 23, 25, 24), (0, 24, 26), (1, 27, 25), (24, 25, 27, 26), (0, 26, 28), (1, 29, 27), (26, 27, 29, 28), (0, 28, 30), (1, 31, 29), (28, 29, 31, 30), (0, 30, 32), (1, 33, 31), (30, 31, 33, 32), (0, 32, 34), (1, 35, 33), (32, 33, 35, 34), (0, 34, 36), (1, 37, 35), (34, 35, 37, 36), (0, 36, 38), (1, 39, 37), (36, 37, 39, 38), (0, 38, 40), (1, 41, 39), (38, 39, 41, 40), (0, 40, 42), (1, 43, 41), (40, 41, 43, 42), (0, 42, 44), (1, 45, 43), (42, 43, 45, 44), (0, 44, 46), (1, 47, 45), (44, 45, 47, 46), (0, 46, 48), (1, 49, 47), (46, 47, 49, 48), (0, 48, 50), (1, 51, 49), (48, 49, 51, 50), (0, 50, 52), (1, 53, 51), (50, 51, 53, 52), (0, 52, 54), (1, 55, 53), (52, 53, 55, 54), (0, 54, 56), (1, 57, 55), (54, 55, 57, 56), (0, 56, 58), (1, 59, 57), (56, 57, 59, 58), (0, 58, 60), (1, 61, 59), (58, 59, 61, 60), (0, 60, 62), (1, 63, 61), (60, 61, 63, 62), (0, 62, 64), (1, 65, 63), (62, 63, 65, 64), (0, 64, 2), (1, 3, 65), (64, 65, 3, 2)])
me_cylinder_007.materials.append(mat_red)
me_cylinder_007.use_remesh_preserve_volume = False
me_cylinder_007.use_remesh_preserve_attributes = False
me_cylinder_007.use_mirror_vertex_groups = False
me_cylinder_007.update()
me_cube_027 = bpy.data.meshes.new('Cube.027')
me_cube_027.from_pydata([(-0.4, -0.04, -1.192e-08), (-0.4, -0.04, 0.04), (-0.4, 0.04, -1.192e-08), (-0.4, 0.04, 0.04), (0.4, -0.04, -1.192e-08), (0.4, -0.04, 0.04), (0.4, 0.04, -1.192e-08), (0.4, 0.04, 0.04), (-0.4, -0.2, -1.192e-08), (-0.4, -0.2, 0.04), (-0.4, -0.12, -1.192e-08), (-0.4, -0.12, 0.04), (-0.2, -0.2, -1.192e-08), (-0.2, -0.2, 0.04), (-0.2, -0.12, -1.192e-08), (-0.2, -0.12, 0.04), (0.2, -0.2, -1.192e-08), (0.2, -0.2, 0.04), (0.2, -0.12, -1.192e-08), (0.2, -0.12, 0.04), (0.4, -0.2, -1.192e-08), (0.4, -0.2, 0.04), (0.4, -0.12, -1.192e-08), (0.4, -0.12, 0.04), (-0.12, -0.2, -1.192e-08), (-0.12, -0.2, 0.04), (-0.12, -0.12, -1.192e-08), (-0.12, -0.12, 0.04), (0.12, -0.2, -1.192e-08), (0.12, -0.2, 0.04), (0.12, -0.12, -1.192e-08), (0.12, -0.12, 0.04), (0.1272, 0.3664, 0.0), (0.0908, 0.3664, 0.0), (0.0, 0.2544, 0.0), (-0.0904, 0.3664, 0.0), (-0.1272, 0.3664, 0.0), (-0.1272, 0.0936, 0.0), (-0.088, 0.0936, 0.0), (-0.088, 0.306, 0.0), (-0.0872, 0.306, 0.0), (-0.0032, 0.2004, 0.0), (0.0032, 0.2004, 0.0), (0.0872, 0.306, 0.0), (0.088, 0.306, 0.0), (0.088, 0.0936, 0.0), (0.1272, 0.0936, 0.0), (0.1272, 0.3664, 0.04), (0.0908, 0.3664, 0.04), (0.0, 0.2544, 0.04), (-0.0904, 0.3664, 0.04), (-0.1272, 0.3664, 0.04), (-0.1272, 0.0936, 0.04), (-0.088, 0.0936, 0.04), (-0.088, 0.306, 0.04), (-0.0872, 0.306, 0.04), (-0.0032, 0.2004, 0.04), (0.0032, 0.2004, 0.04), (0.0872, 0.306, 0.04), (0.088, 0.306, 0.04), (0.088, 0.0936, 0.04), (0.1272, 0.0936, 0.04)], [], [(0, 1, 3, 2), (2, 3, 7, 6), (6, 7, 5, 4), (4, 5, 1, 0), (2, 6, 4, 0), (7, 3, 1, 5), (8, 9, 11, 10), (10, 11, 15, 14), (14, 15, 13, 12), (12, 13, 9, 8), (10, 14, 12, 8), (15, 11, 9, 13), (16, 17, 19, 18), (18, 19, 23, 22), (22, 23, 21, 20), (20, 21, 17, 16), (18, 22, 20, 16), (23, 19, 17, 21), (24, 25, 27, 26), (26, 27, 31, 30), (30, 31, 29, 28), (28, 29, 25, 24), (26, 30, 28, 24), (31, 27, 25, 29), (37, 36, 39), (39, 35, 40), (40, 35, 34), (34, 33, 43), (33, 44, 43), (32, 44, 33), (44, 32, 46), (37, 39, 38), (41, 40, 34), (34, 43, 42), (45, 44, 46), (41, 34, 42), (39, 36, 35), (52, 54, 51), (54, 55, 50), (55, 49, 50), (49, 58, 48), (48, 58, 59), (47, 48, 59), (59, 61, 47), (52, 53, 54), (56, 49, 55), (49, 57, 58), (60, 61, 59), (56, 57, 49), (54, 50, 51), (32, 33, 48, 47), (35, 36, 51, 50), (38, 39, 54, 53), (42, 43, 58, 57), (45, 46, 61, 60), (37, 38, 53, 52), (36, 37, 52, 51), (46, 32, 47, 61), (43, 44, 59, 58), (34, 35, 50, 49), (33, 34, 49, 48), (41, 42, 57, 56), (44, 45, 60, 59), (39, 40, 55, 54), (40, 41, 56, 55)])
me_cube_027.materials.append(mat_green)
me_cube_027.use_remesh_preserve_volume = False
me_cube_027.use_remesh_preserve_attributes = False
me_cube_027.use_mirror_vertex_groups = False
me_cube_027.update()
arm_armature = bpy.data.armatures.new('Armature')  # bones are not reproduced
arm_armature_004 = bpy.data.armatures.new('Armature.004')  # bones are not reproduced
arm_armature_003 = bpy.data.armatures.new('Armature.003')  # bones are not reproduced
arm_armature_002 = bpy.data.armatures.new('Armature.002')  # bones are not reproduced
arm_armature_001 = bpy.data.armatures.new('Armature.001')  # bones are not reproduced

# ---- objects
ob_root = bpy.data.objects.new('root', arm_armature)
ob_wheel_back_right = bpy.data.objects.new('wheel_back_right', arm_armature_004)
ob_cylinder_001 = bpy.data.objects.new('Cylinder.001', me_cylinder_001)
ob_wheel_back_left = bpy.data.objects.new('wheel_back_left', arm_armature_003)
ob_cylinder_002 = bpy.data.objects.new('Cylinder.002', me_cylinder_002)
ob_wheel_front_left = bpy.data.objects.new('wheel_front_left', arm_armature_002)
ob_cylinder_000 = bpy.data.objects.new('Cylinder.000', me_cylinder_003)
ob_wheel_front_right = bpy.data.objects.new('wheel_front_right', arm_armature_001)
ob_cylinder_003 = bpy.data.objects.new('Cylinder.003', me_cylinder_004)
ob_cube = bpy.data.objects.new('Cube', me_cube)
ob_lamp = bpy.data.objects.new('Lamp', light_lamp)
ob_camera = bpy.data.objects.new('Camera', cam_camera)
ob_inertial_cube = bpy.data.objects.new('inertial_Cube', me_cube_020)
ob_inertial_cylinder_001 = bpy.data.objects.new('inertial_Cylinder.001', me_cube_022)
ob_inertial_cylinder_002 = bpy.data.objects.new('inertial_Cylinder.002', me_cube_023)
ob_inertial_cylinder_000 = bpy.data.objects.new('inertial_Cylinder.000', me_cube_024)
ob_inertial_cylinder_003 = bpy.data.objects.new('inertial_Cylinder.003', me_cube_025)
ob_cube_000_001 = bpy.data.objects.new('Cube.000.001', me_cube_002)
ob_cube_000 = bpy.data.objects.new('Cube.000', me_cube_001)
ob_cylinder_001_000 = bpy.data.objects.new('Cylinder.001.000', me_cylinder)
ob_cylinder_002_000 = bpy.data.objects.new('Cylinder.002.000', me_cylinder_005)
ob_cylinder_000_000 = bpy.data.objects.new('Cylinder.000.000', me_cylinder_006)
ob_cylinder_003_000 = bpy.data.objects.new('Cylinder.003.000', me_cylinder_007)
ob_motor_wheel_back_right = bpy.data.objects.new('motor_wheel_back_right', me_cube_027)
ob_motor_wheel_back_left = bpy.data.objects.new('motor_wheel_back_left', me_cube_027)
ob_motor_wheel_front_left = bpy.data.objects.new('motor_wheel_front_left', me_cube_027)
ob_motor_wheel_front_right = bpy.data.objects.new('motor_wheel_front_right', me_cube_027)

# ---- transforms, parenting, visibility, modifiers, constraints
ob_root.location = (0.0, 0.0, 0.0)
ob_root.lineart.crease_threshold = 0.0
ob_wheel_back_right.parent = ob_root
ob_wheel_back_right.location = (0.9, 1.2, 0.0)
ob_wheel_back_right.rotation_euler = (1.571, -0.0, 0.0)
ob_wheel_back_right.lineart.crease_threshold = 0.0
ob_cylinder_001.parent = ob_wheel_back_right
ob_cylinder_001.matrix_parent_inverse = Matrix(((1.0, 0.0, 0.0, -0.9), (0.0, -4.371e-08, 1.0, 5.245e-08), (0.0, -1.0, -4.371e-08, 1.2), (0.0, 0.0, 0.0, 1.0)))
ob_cylinder_001.location = (0.9, 1.2, 0.0)
ob_cylinder_001.rotation_euler = (1.571, -0.0, 0.0)
ob_cylinder_001.scale = (0.5, 0.5, 0.1)
ob_cylinder_001.lineart.crease_threshold = 0.0
ob_wheel_back_left.parent = ob_root
ob_wheel_back_left.location = (0.9, -1.2, 0.0)
ob_wheel_back_left.rotation_euler = (1.571, -0.0, 0.0)
ob_wheel_back_left.lineart.crease_threshold = 0.0
ob_cylinder_002.parent = ob_wheel_back_left
ob_cylinder_002.matrix_parent_inverse = Matrix(((1.0, 0.0, 0.0, -0.9), (0.0, -4.371e-08, 1.0, -5.245e-08), (0.0, -1.0, -4.371e-08, -1.2), (0.0, 0.0, 0.0, 1.0)))
ob_cylinder_002.location = (0.9, -1.2, 0.0)
ob_cylinder_002.rotation_euler = (1.571, -0.0, 0.0)
ob_cylinder_002.scale = (0.5, 0.5, 0.1)
ob_cylinder_002.lineart.crease_threshold = 0.0
ob_wheel_front_left.parent = ob_root
ob_wheel_front_left.location = (-0.6, -1.2, 0.0)
ob_wheel_front_left.rotation_euler = (1.571, -0.0, 0.0)
ob_wheel_front_left.lineart.crease_threshold = 0.0
ob_cylinder_000.parent = ob_wheel_front_left
ob_cylinder_000.matrix_parent_inverse = Matrix(((1.0, 0.0, 0.0, 0.6), (0.0, -4.371e-08, 1.0, -5.245e-08), (0.0, -1.0, -4.371e-08, -1.2), (0.0, 0.0, 0.0, 1.0)))
ob_cylinder_000.location = (-0.6, -1.2, 0.0)
ob_cylinder_000.rotation_euler = (1.571, -0.0, 0.0)
ob_cylinder_000.scale = (0.5, 0.5, 0.1)
ob_cylinder_000.lineart.crease_threshold = 0.0
ob_wheel_front_right.parent = ob_root
ob_wheel_front_right.location = (-0.6, 1.2, 0.0)
ob_wheel_front_right.rotation_euler = (1.571, -0.0, 0.0)
ob_wheel_front_right.lineart.crease_threshold = 0.0
ob_cylinder_003.parent = ob_wheel_front_right
ob_cylinder_003.matrix_parent_inverse = Matrix(((1.0, 0.0, 0.0, 0.6), (0.0, -4.371e-08, 1.0, 5.245e-08), (0.0, -1.0, -4.371e-08, 1.2), (0.0, 0.0, 0.0, 1.0)))
ob_cylinder_003.location = (-0.6, 1.2, 0.0)
ob_cylinder_003.rotation_euler = (1.571, -0.0, 0.0)
ob_cylinder_003.scale = (0.5, 0.5, 0.1)
ob_cylinder_003.lineart.crease_threshold = 0.0
ob_cube.parent = ob_root
ob_cube.location = (0.0, 0.0, 0.0)
ob_cube.scale = (1.0, 1.0, 0.2)
ob_cube.lock_rotations_4d = False
ob_cube.empty_display_type = 'ARROWS'
ob_cube.lineart.crease_threshold = 0.0
ob_lamp.location = (0.01329, 0.3164, 5.987)
ob_lamp.rotation_euler = (0.6503, 0.05522, 1.866)
ob_lamp.lock_rotations_4d = False
ob_lamp.empty_display_type = 'ARROWS'
ob_lamp.color = (0.0, 0.0, 0.0, 0.0)
ob_lamp.lineart.crease_threshold = 0.0
ob_camera.location = (7.481, -6.508, 5.344)
ob_camera.rotation_euler = (1.109, 0.0, 0.8149)
ob_camera.lock_rotations_4d = False
ob_camera.empty_display_type = 'ARROWS'
ob_camera.color = (0.0, 0.0, 0.0, 0.0)
ob_camera.display_type = 'WIRE'
ob_camera.lineart.crease_threshold = 0.0
ob_inertial_cube.parent = ob_root
ob_inertial_cube.location = (0.0, 0.0, 0.0)
ob_inertial_cube.scale = (1.0, 1.0, 0.2)
ob_inertial_cube.lineart.crease_threshold = 0.0
ob_inertial_cylinder_001.parent = ob_wheel_back_right
ob_inertial_cylinder_001.matrix_parent_inverse = Matrix(((1.0, 0.0, 0.0, -0.9), (0.0, -4.371e-08, 1.0, 5.245e-08), (0.0, -1.0, -4.371e-08, 1.2), (0.0, 0.0, 0.0, 1.0)))
ob_inertial_cylinder_001.location = (0.9, 1.2, 0.0)
ob_inertial_cylinder_001.rotation_euler = (1.571, -0.0, 0.0)
ob_inertial_cylinder_001.scale = (0.5, 0.5, 0.1)
ob_inertial_cylinder_001.lineart.crease_threshold = 0.0
ob_inertial_cylinder_002.parent = ob_wheel_back_left
ob_inertial_cylinder_002.matrix_parent_inverse = Matrix(((1.0, 0.0, 0.0, -0.9), (0.0, -4.371e-08, 1.0, -5.245e-08), (0.0, -1.0, -4.371e-08, -1.2), (0.0, 0.0, 0.0, 1.0)))
ob_inertial_cylinder_002.location = (0.9, -1.2, 0.0)
ob_inertial_cylinder_002.rotation_euler = (1.571, -0.0, 0.0)
ob_inertial_cylinder_002.scale = (0.5, 0.5, 0.1)
ob_inertial_cylinder_002.lineart.crease_threshold = 0.0
ob_inertial_cylinder_000.parent = ob_wheel_front_left
ob_inertial_cylinder_000.matrix_parent_inverse = Matrix(((1.0, 0.0, 0.0, 0.6), (0.0, -4.371e-08, 1.0, -5.245e-08), (0.0, -1.0, -4.371e-08, -1.2), (0.0, 0.0, 0.0, 1.0)))
ob_inertial_cylinder_000.location = (-0.6, -1.2, 0.0)
ob_inertial_cylinder_000.rotation_euler = (1.571, -0.0, 0.0)
ob_inertial_cylinder_000.scale = (0.5, 0.5, 0.1)
ob_inertial_cylinder_000.lineart.crease_threshold = 0.0
ob_inertial_cylinder_003.parent = ob_wheel_front_right
ob_inertial_cylinder_003.matrix_parent_inverse = Matrix(((1.0, 0.0, 0.0, 0.6), (0.0, -4.371e-08, 1.0, 5.245e-08), (0.0, -1.0, -4.371e-08, 1.2), (0.0, 0.0, 0.0, 1.0)))
ob_inertial_cylinder_003.location = (-0.6, 1.2, 0.0)
ob_inertial_cylinder_003.rotation_euler = (1.571, -0.0, 0.0)
ob_inertial_cylinder_003.scale = (0.5, 0.5, 0.1)
ob_inertial_cylinder_003.lineart.crease_threshold = 0.0
ob_cube_000_001.parent = ob_root
ob_cube_000_001.location = (5.96e-08, -1.192e-07, 0.0)
ob_cube_000_001.hide_viewport = True
ob_cube_000_001.hide_render = True
ob_cube_000_001.lineart.crease_threshold = 0.0
ob_cube_000.parent = ob_root
ob_cube_000.location = (5.96e-08, -1.192e-07, 0.0)
ob_cube_000.hide_viewport = True
ob_cube_000.hide_render = True
ob_cube_000.lineart.crease_threshold = 0.0
ob_cylinder_001_000.parent = ob_wheel_back_right
ob_cylinder_001_000.matrix_parent_inverse = Matrix(((1.0, 0.0, 0.0, -0.9), (0.0, -4.371e-08, 1.0, 5.245e-08), (0.0, -1.0, -4.371e-08, 1.2), (0.0, 0.0, 0.0, 1.0)))
ob_cylinder_001_000.location = (0.9, 1.2, 0.0)
ob_cylinder_001_000.rotation_euler = (1.571, -0.0, 0.0)
ob_cylinder_001_000.hide_viewport = True
ob_cylinder_001_000.hide_render = True
ob_cylinder_001_000.lineart.crease_threshold = 0.0
ob_cylinder_002_000.parent = ob_wheel_back_left
ob_cylinder_002_000.matrix_parent_inverse = Matrix(((1.0, 0.0, 0.0, -0.9), (0.0, -4.371e-08, 1.0, -5.245e-08), (0.0, -1.0, -4.371e-08, -1.2), (0.0, 0.0, 0.0, 1.0)))
ob_cylinder_002_000.location = (0.9, -1.2, 0.0)
ob_cylinder_002_000.rotation_euler = (1.571, -0.0, 0.0)
ob_cylinder_002_000.hide_viewport = True
ob_cylinder_002_000.hide_render = True
ob_cylinder_002_000.lineart.crease_threshold = 0.0
ob_cylinder_000_000.parent = ob_wheel_front_left
ob_cylinder_000_000.matrix_parent_inverse = Matrix(((1.0, 0.0, 0.0, 0.6), (0.0, -4.371e-08, 1.0, -5.245e-08), (0.0, -1.0, -4.371e-08, -1.2), (0.0, 0.0, 0.0, 1.0)))
ob_cylinder_000_000.location = (-0.6, -1.2, 0.0)
ob_cylinder_000_000.rotation_euler = (1.571, -0.0, 0.0)
ob_cylinder_000_000.hide_viewport = True
ob_cylinder_000_000.hide_render = True
ob_cylinder_000_000.lineart.crease_threshold = 0.0
ob_cylinder_003_000.parent = ob_wheel_front_right
ob_cylinder_003_000.matrix_parent_inverse = Matrix(((1.0, 0.0, 0.0, 0.6), (0.0, -4.371e-08, 1.0, 5.245e-08), (0.0, -1.0, -4.371e-08, 1.2), (0.0, 0.0, 0.0, 1.0)))
ob_cylinder_003_000.location = (-0.6, 1.2, 0.0)
ob_cylinder_003_000.rotation_euler = (1.571, -0.0, 0.0)
ob_cylinder_003_000.hide_viewport = True
ob_cylinder_003_000.hide_render = True
ob_cylinder_003_000.lineart.crease_threshold = 0.0
ob_motor_wheel_back_right.parent = ob_wheel_back_right
ob_motor_wheel_back_right.matrix_parent_inverse = Matrix(((1.0, 0.0, 0.0, -0.9), (0.0, -4.371e-08, 1.0, 5.245e-08), (0.0, -1.0, -4.371e-08, 1.2), (0.0, 0.0, 0.0, 1.0)))
ob_motor_wheel_back_right.location = (0.9, 1.2, 0.0)
ob_motor_wheel_back_right.rotation_euler = (1.571, -0.0, 0.0)
ob_motor_wheel_back_right.scale = (0.2, 0.2, 0.2)
ob_motor_wheel_back_right.lineart.crease_threshold = 0.0
ob_motor_wheel_back_left.parent = ob_wheel_back_left
ob_motor_wheel_back_left.matrix_parent_inverse = Matrix(((1.0, 0.0, 0.0, -0.9), (0.0, -4.371e-08, 1.0, -5.245e-08), (0.0, -1.0, -4.371e-08, -1.2), (0.0, 0.0, 0.0, 1.0)))
ob_motor_wheel_back_left.location = (0.9, -1.2, 0.0)
ob_motor_wheel_back_left.rotation_euler = (1.571, -0.0, 0.0)
ob_motor_wheel_back_left.scale = (0.2, 0.2, 0.2)
ob_motor_wheel_back_left.lineart.crease_threshold = 0.0
ob_motor_wheel_front_left.parent = ob_wheel_front_left
ob_motor_wheel_front_left.matrix_parent_inverse = Matrix(((1.0, 0.0, 0.0, 0.6), (0.0, -4.371e-08, 1.0, -5.245e-08), (0.0, -1.0, -4.371e-08, -1.2), (0.0, 0.0, 0.0, 1.0)))
ob_motor_wheel_front_left.location = (-0.6, -1.2, 0.0)
ob_motor_wheel_front_left.rotation_euler = (1.571, -0.0, 0.0)
ob_motor_wheel_front_left.scale = (0.2, 0.2, 0.2)
ob_motor_wheel_front_left.lineart.crease_threshold = 0.0
ob_motor_wheel_front_right.parent = ob_wheel_front_right
ob_motor_wheel_front_right.matrix_parent_inverse = Matrix(((1.0, 0.0, 0.0, 0.6), (0.0, -4.371e-08, 1.0, 5.245e-08), (0.0, -1.0, -4.371e-08, 1.2), (0.0, 0.0, 0.0, 1.0)))
ob_motor_wheel_front_right.location = (-0.6, 1.2, 0.0)
ob_motor_wheel_front_right.rotation_euler = (1.571, -0.0, 0.0)
ob_motor_wheel_front_right.scale = (0.2, 0.2, 0.2)
ob_motor_wheel_front_right.lineart.crease_threshold = 0.0

# ---- collection membership
col_collection_1_001.objects.link(ob_root)
col_collection_1_001.objects.link(ob_wheel_back_right)
col_collection_1_001.objects.link(ob_cylinder_001)
col_collection_1_001.objects.link(ob_wheel_back_left)
col_collection_1_001.objects.link(ob_cylinder_002)
col_collection_1_001.objects.link(ob_wheel_front_left)
col_collection_1_001.objects.link(ob_cylinder_000)
col_collection_1_001.objects.link(ob_wheel_front_right)
col_collection_1_001.objects.link(ob_cylinder_003)
col_collection_1_001.objects.link(ob_cube)
col_collection_1_001.objects.link(ob_lamp)
col_collection_1_001.objects.link(ob_camera)
col_collection_2.objects.link(ob_inertial_cube)
col_collection_2.objects.link(ob_inertial_cylinder_001)
col_collection_2.objects.link(ob_inertial_cylinder_002)
col_collection_2.objects.link(ob_inertial_cylinder_000)
col_collection_2.objects.link(ob_inertial_cylinder_003)
col_collection_4.objects.link(ob_cube_000_001)
col_collection_4.objects.link(ob_cube_000)
col_collection_4.objects.link(ob_cylinder_001_000)
col_collection_4.objects.link(ob_cylinder_002_000)
col_collection_4.objects.link(ob_cylinder_000_000)
col_collection_4.objects.link(ob_cylinder_003_000)
col_collection_8.objects.link(ob_motor_wheel_back_right)
col_collection_8.objects.link(ob_motor_wheel_back_left)
col_collection_8.objects.link(ob_motor_wheel_front_left)
col_collection_8.objects.link(ob_motor_wheel_front_right)

# ---- scene / render settings (as saved in the file)
scene.camera = ob_camera
scene.frame_start = 1; scene.frame_end = 250; scene.frame_set(0)
scene.render.engine = 'CYCLES'
scene.render.resolution_percentage = 50
scene.render.dither_intensity = 0.0
scene.cycles.use_denoising = False
scene.cycles.samples = 128
scene.cycles.sampling_pattern = 'TABULATED_SOBOL'
scene.cycles.use_adaptive_sampling = False
scene.cycles.use_light_tree = False
scene.cycles.blur_glossy = 0.0
scene.cycles.sample_clamp_indirect = 0.0
scene.view_settings.view_transform = 'Standard'
bpy.context.view_layer.update()
